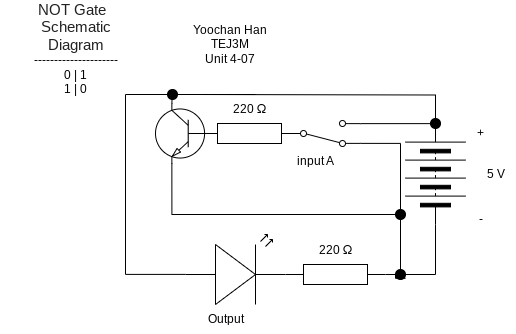

The diagram above was exported from draw.io. Its source (the exported page's mxGraphModel, read from the mxfile embedded in the PNG):
<mxGraphModel dx="896" dy="509" grid="1" gridSize="10" guides="1" tooltips="1" connect="1" arrows="1" fold="1" page="1" pageScale="1" pageWidth="827" pageHeight="1169" math="0" shadow="0">
  <root>
    <mxCell id="0" />
    <mxCell id="1" parent="0" />
    <mxCell id="13" value="Yoochan Han&lt;br&gt;TEJ3M&lt;br&gt;Unit 4-07" style="text;html=1;align=center;verticalAlign=middle;resizable=0;points=[];autosize=1;strokeColor=none;fillColor=none;" parent="1" vertex="1">
      <mxGeometry x="294" y="410" width="100" height="60" as="geometry" />
    </mxCell>
    <mxCell id="14" value="" style="pointerEvents=1;verticalLabelPosition=bottom;shadow=0;dashed=0;align=center;html=1;verticalAlign=top;shape=mxgraph.electrical.resistors.resistor_1;" parent="1" vertex="1">
      <mxGeometry x="400" y="660" width="100" height="20" as="geometry" />
    </mxCell>
    <mxCell id="56" style="edgeStyle=orthogonalEdgeStyle;html=1;exitX=0;exitY=0.57;exitDx=0;exitDy=0;exitPerimeter=0;endArrow=none;endFill=0;rounded=0;curved=0;" parent="1" source="15" edge="1">
      <mxGeometry relative="1" as="geometry">
        <mxPoint x="370" y="490" as="targetPoint" />
        <Array as="points">
          <mxPoint x="240" y="670" />
          <mxPoint x="240" y="490" />
        </Array>
      </mxGeometry>
    </mxCell>
    <mxCell id="15" value="" style="verticalLabelPosition=bottom;shadow=0;dashed=0;align=center;html=1;verticalAlign=top;shape=mxgraph.electrical.opto_electronics.led_2;pointerEvents=1;rotation=0;" parent="1" vertex="1">
      <mxGeometry x="300" y="630" width="100" height="70" as="geometry" />
    </mxCell>
    <mxCell id="16" value="" style="pointerEvents=1;verticalLabelPosition=bottom;shadow=0;dashed=0;align=center;html=1;verticalAlign=top;shape=mxgraph.electrical.miscellaneous.batteryStack;rotation=-90;" parent="1" vertex="1">
      <mxGeometry x="500" y="540" width="100" height="60" as="geometry" />
    </mxCell>
    <mxCell id="21" value="&lt;div style=&quot;text-align: center;&quot;&gt;&lt;span style=&quot;text-align: start; background-color: transparent; font-size: 12px;&quot;&gt;220&amp;nbsp;&lt;/span&gt;&lt;span style=&quot;font-size: 13px; font-family: &amp;quot;Google Sans&amp;quot;, Arial, sans-serif; text-align: start; text-wrap-mode: wrap; background-color: transparent;&quot;&gt;Ω&lt;/span&gt;&lt;/div&gt;" style="text;html=1;align=center;verticalAlign=middle;resizable=0;points=[];autosize=1;strokeColor=none;fillColor=none;" parent="1" vertex="1">
      <mxGeometry x="334" y="489" width="60" height="30" as="geometry" />
    </mxCell>
    <mxCell id="22" value="5 V" style="text;html=1;align=center;verticalAlign=middle;resizable=0;points=[];autosize=1;strokeColor=none;fillColor=none;" parent="1" vertex="1">
      <mxGeometry x="590" y="555" width="40" height="30" as="geometry" />
    </mxCell>
    <mxCell id="23" value="+" style="text;html=1;align=center;verticalAlign=middle;resizable=0;points=[];autosize=1;strokeColor=none;fillColor=none;" parent="1" vertex="1">
      <mxGeometry x="580" y="514" width="30" height="30" as="geometry" />
    </mxCell>
    <mxCell id="24" value="-" style="text;html=1;align=center;verticalAlign=middle;resizable=0;points=[];autosize=1;strokeColor=none;fillColor=none;" parent="1" vertex="1">
      <mxGeometry x="580" y="600" width="30" height="30" as="geometry" />
    </mxCell>
    <mxCell id="25" value="input A" style="text;html=1;align=center;verticalAlign=middle;resizable=0;points=[];autosize=1;strokeColor=none;fillColor=none;" parent="1" vertex="1">
      <mxGeometry x="400" y="542" width="60" height="30" as="geometry" />
    </mxCell>
    <mxCell id="46" style="edgeStyle=orthogonalEdgeStyle;html=1;exitX=1;exitY=0.88;exitDx=0;exitDy=0;endArrow=none;endFill=0;rounded=0;curved=0;" parent="1" source="51" edge="1">
      <mxGeometry relative="1" as="geometry">
        <mxPoint x="510" y="670" as="targetPoint" />
      </mxGeometry>
    </mxCell>
    <mxCell id="28" value="" style="html=1;shape=mxgraph.electrical.electro-mechanical.twoWaySwitch;aspect=fixed;elSwitchState=2;rotation=0;flipV=1;" parent="1" vertex="1">
      <mxGeometry x="400" y="516" width="75" height="26" as="geometry" />
    </mxCell>
    <mxCell id="35" value="" style="verticalLabelPosition=bottom;shadow=0;dashed=0;align=center;html=1;verticalAlign=top;shape=mxgraph.electrical.transmission.testPoint;" parent="1" vertex="1">
      <mxGeometry x="545" y="514" width="10" height="10" as="geometry" />
    </mxCell>
    <mxCell id="39" value="&lt;span style=&quot;box-sizing: border-box; color: rgb(33, 33, 33); font-family: Lato, sans-serif; font-size: 14.6667px; font-variant-numeric: normal; font-variant-east-asian: normal; font-variant-alternates: normal; font-variant-position: normal; font-variant-emoji: normal; text-align: start; text-wrap-mode: wrap;&quot; class=&quot;C9DxTc&quot;&gt;NOT Gate&lt;/span&gt;&lt;span style=&quot;box-sizing: border-box; color: rgb(33, 33, 33); font-family: Lato, sans-serif; font-size: 14.6667px; font-variant-numeric: normal; font-variant-east-asian: normal; font-variant-alternates: normal; font-variant-position: normal; font-variant-emoji: normal; text-align: start; text-wrap-mode: wrap;&quot; class=&quot;C9DxTc&quot;&gt;&amp;nbsp;&amp;nbsp;&lt;br&gt;Schematic Diagram&lt;br&gt;&lt;/span&gt;---------------------&lt;br&gt;0 | 1&lt;br&gt;1 | 0" style="text;html=1;align=center;verticalAlign=middle;resizable=0;points=[];autosize=1;strokeColor=none;fillColor=none;" parent="1" vertex="1">
      <mxGeometry x="114.77000000000001" y="399" width="150" height="90" as="geometry" />
    </mxCell>
    <mxCell id="40" value="Output" style="text;html=1;align=center;verticalAlign=middle;resizable=0;points=[];autosize=1;strokeColor=none;fillColor=none;" parent="1" vertex="1">
      <mxGeometry x="310" y="700" width="60" height="30" as="geometry" />
    </mxCell>
    <mxCell id="44" style="edgeStyle=orthogonalEdgeStyle;html=1;exitX=0;exitY=0.5;exitDx=0;exitDy=0;entryX=1;entryY=0.5;entryDx=0;entryDy=0;entryPerimeter=0;endArrow=none;endFill=0;rounded=0;curved=0;" parent="1" source="51" target="14" edge="1">
      <mxGeometry relative="1" as="geometry" />
    </mxCell>
    <mxCell id="45" style="edgeStyle=orthogonalEdgeStyle;html=1;exitX=1;exitY=0.12;exitDx=0;exitDy=0;entryX=0.311;entryY=0.512;entryDx=0;entryDy=0;entryPerimeter=0;rounded=0;curved=0;endArrow=none;endFill=0;" parent="1" source="28" target="35" edge="1">
      <mxGeometry relative="1" as="geometry" />
    </mxCell>
    <mxCell id="53" style="edgeStyle=orthogonalEdgeStyle;html=1;entryX=0.5;entryY=0;entryDx=0;entryDy=0;endArrow=none;endFill=0;rounded=0;curved=0;" parent="1" target="35" edge="1">
      <mxGeometry relative="1" as="geometry">
        <mxPoint x="310" y="490" as="sourcePoint" />
      </mxGeometry>
    </mxCell>
    <mxCell id="47" value="" style="verticalLabelPosition=bottom;shadow=0;dashed=0;align=center;html=1;verticalAlign=top;shape=mxgraph.electrical.transistors.npn_transistor_1;allowArrows=1;rotation=-180;fillStyle=auto;flipV=1;" parent="1" vertex="1">
      <mxGeometry x="264.77" y="499" width="65" height="60" as="geometry" />
    </mxCell>
    <mxCell id="49" style="edgeStyle=orthogonalEdgeStyle;html=1;exitX=0.7;exitY=1;exitDx=0;exitDy=0;exitPerimeter=0;endArrow=none;endFill=0;rounded=0;curved=0;" parent="1" source="47" edge="1">
      <mxGeometry relative="1" as="geometry">
        <mxPoint x="510" y="610" as="targetPoint" />
        <Array as="points">
          <mxPoint x="286" y="610" />
        </Array>
      </mxGeometry>
    </mxCell>
    <mxCell id="50" value="" style="pointerEvents=1;verticalLabelPosition=bottom;shadow=0;dashed=0;align=center;html=1;verticalAlign=top;shape=mxgraph.electrical.resistors.resistor_1;" parent="1" vertex="1">
      <mxGeometry x="314" y="519" width="100" height="20" as="geometry" />
    </mxCell>
    <mxCell id="52" value="" style="edgeStyle=orthogonalEdgeStyle;html=1;exitX=0.741;exitY=0.89;exitDx=0;exitDy=0;endArrow=none;endFill=0;rounded=0;curved=0;exitPerimeter=0;" parent="1" source="61" target="51" edge="1">
      <mxGeometry relative="1" as="geometry">
        <mxPoint x="510" y="670" as="targetPoint" />
        <mxPoint x="475" y="539" as="sourcePoint" />
        <Array as="points">
          <mxPoint x="515" y="614" />
        </Array>
      </mxGeometry>
    </mxCell>
    <mxCell id="54" value="&lt;div style=&quot;text-align: center;&quot;&gt;&lt;span style=&quot;text-align: start; background-color: transparent; font-size: 12px;&quot;&gt;220&amp;nbsp;&lt;/span&gt;&lt;span style=&quot;font-size: 13px; font-family: &amp;quot;Google Sans&amp;quot;, Arial, sans-serif; text-align: start; text-wrap-mode: wrap; background-color: transparent;&quot;&gt;Ω&lt;/span&gt;&lt;/div&gt;" style="text;html=1;align=center;verticalAlign=middle;resizable=0;points=[];autosize=1;strokeColor=none;fillColor=none;" parent="1" vertex="1">
      <mxGeometry x="420" y="630" width="60" height="30" as="geometry" />
    </mxCell>
    <mxCell id="58" value="" style="edgeStyle=orthogonalEdgeStyle;html=1;exitX=0.7;exitY=0;exitDx=0;exitDy=0;exitPerimeter=0;entryX=0.5;entryY=0;entryDx=0;entryDy=0;endArrow=none;endFill=0;rounded=0;curved=0;" parent="1" source="47" target="57" edge="1">
      <mxGeometry relative="1" as="geometry">
        <mxPoint x="286" y="499" as="sourcePoint" />
        <mxPoint x="550" y="514" as="targetPoint" />
      </mxGeometry>
    </mxCell>
    <mxCell id="57" value="" style="verticalLabelPosition=bottom;shadow=0;dashed=0;align=center;html=1;verticalAlign=top;shape=mxgraph.electrical.transmission.testPoint;" parent="1" vertex="1">
      <mxGeometry x="282" y="485" width="10" height="10" as="geometry" />
    </mxCell>
    <mxCell id="60" value="" style="edgeStyle=orthogonalEdgeStyle;html=1;exitX=0;exitY=0.5;exitDx=0;exitDy=0;entryX=1;entryY=0.5;entryDx=0;entryDy=0;entryPerimeter=0;endArrow=none;endFill=0;rounded=0;curved=0;" parent="1" source="16" target="51" edge="1">
      <mxGeometry relative="1" as="geometry">
        <mxPoint x="550" y="620" as="sourcePoint" />
        <mxPoint x="500" y="670" as="targetPoint" />
      </mxGeometry>
    </mxCell>
    <mxCell id="51" value="" style="verticalLabelPosition=bottom;shadow=0;dashed=0;align=center;html=1;verticalAlign=top;shape=mxgraph.electrical.transmission.testPoint;" parent="1" vertex="1">
      <mxGeometry x="510" y="665" width="10" height="10" as="geometry" />
    </mxCell>
    <mxCell id="62" value="" style="edgeStyle=orthogonalEdgeStyle;html=1;exitX=1;exitY=0.88;exitDx=0;exitDy=0;endArrow=none;endFill=0;rounded=0;curved=0;" parent="1" source="28" target="61" edge="1">
      <mxGeometry relative="1" as="geometry">
        <mxPoint x="515" y="665" as="targetPoint" />
        <mxPoint x="475" y="539" as="sourcePoint" />
      </mxGeometry>
    </mxCell>
    <mxCell id="61" value="" style="verticalLabelPosition=bottom;shadow=0;dashed=0;align=center;html=1;verticalAlign=top;shape=mxgraph.electrical.transmission.testPoint;" parent="1" vertex="1">
      <mxGeometry x="510" y="605" width="10" height="10" as="geometry" />
    </mxCell>
  </root>
</mxGraphModel>